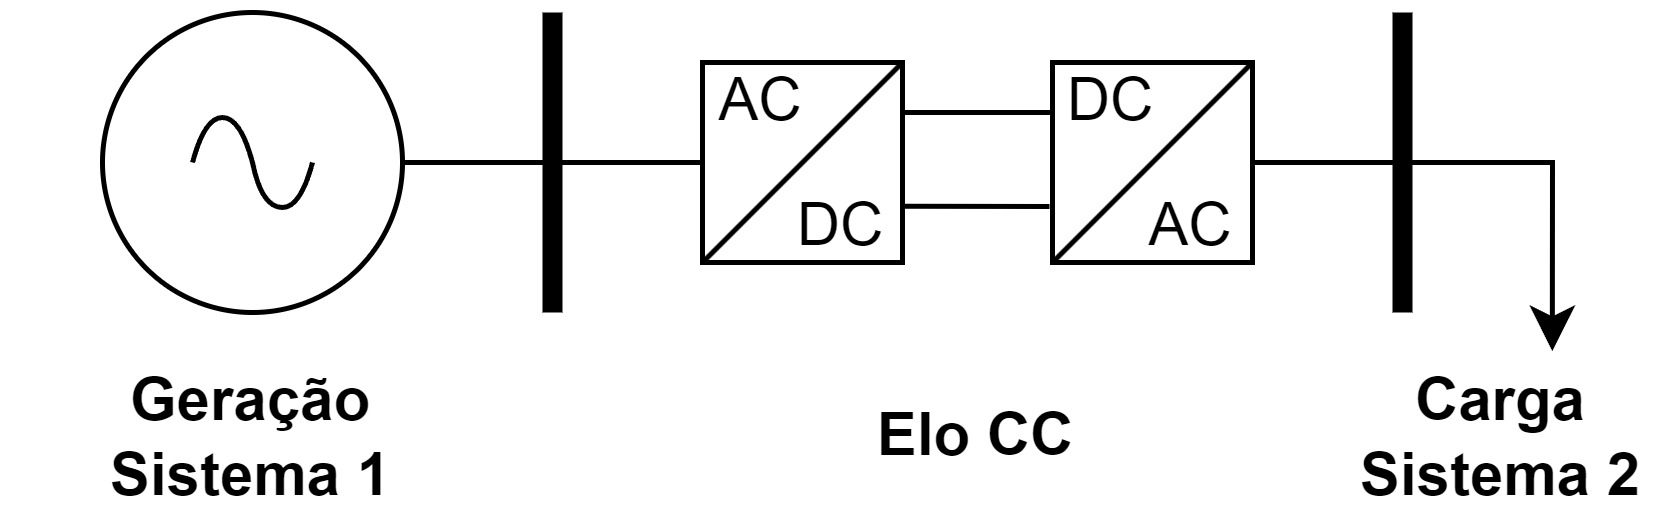

The diagram above was exported from draw.io. Its source (the exported page's mxGraphModel, read from the mxfile embedded in the PNG):
<mxGraphModel dx="1662" dy="697" grid="1" gridSize="10" guides="1" tooltips="1" connect="1" arrows="1" fold="1" page="1" pageScale="1" pageWidth="827" pageHeight="1169" math="0" shadow="0">
  <root>
    <mxCell id="0" />
    <mxCell id="1" parent="0" />
    <mxCell id="yvRSZyyJFCd0Ih58iO9N-1" style="edgeStyle=orthogonalEdgeStyle;rounded=0;orthogonalLoop=1;jettySize=auto;html=1;fontSize=12;endArrow=none;endFill=0;" parent="1" edge="1">
      <mxGeometry relative="1" as="geometry">
        <mxPoint x="230" y="210" as="targetPoint" />
        <mxPoint x="200" y="210" as="sourcePoint" />
      </mxGeometry>
    </mxCell>
    <mxCell id="yvRSZyyJFCd0Ih58iO9N-2" style="edgeStyle=orthogonalEdgeStyle;rounded=0;orthogonalLoop=1;jettySize=auto;html=1;exitX=1;exitY=0.5;exitDx=0;exitDy=0;exitPerimeter=0;endArrow=none;endFill=0;strokeWidth=1;" parent="1" source="yvRSZyyJFCd0Ih58iO9N-3" edge="1">
      <mxGeometry relative="1" as="geometry">
        <mxPoint x="200" y="210" as="targetPoint" />
      </mxGeometry>
    </mxCell>
    <mxCell id="yvRSZyyJFCd0Ih58iO9N-3" value="" style="pointerEvents=1;verticalLabelPosition=bottom;shadow=0;dashed=0;align=center;html=1;verticalAlign=top;shape=mxgraph.electrical.signal_sources.source;aspect=fixed;points=[[0.5,0,0],[1,0.5,0],[0.5,1,0],[0,0.5,0]];elSignalType=ac;" parent="1" vertex="1">
      <mxGeometry x="110" y="180" width="60" height="60" as="geometry" />
    </mxCell>
    <mxCell id="yvRSZyyJFCd0Ih58iO9N-4" value="" style="group" parent="1" connectable="0" vertex="1">
      <mxGeometry x="230" y="190" width="40" height="40" as="geometry" />
    </mxCell>
    <mxCell id="yvRSZyyJFCd0Ih58iO9N-5" value="" style="whiteSpace=wrap;html=1;aspect=fixed;" parent="yvRSZyyJFCd0Ih58iO9N-4" vertex="1">
      <mxGeometry width="40" height="40" as="geometry" />
    </mxCell>
    <mxCell id="yvRSZyyJFCd0Ih58iO9N-6" value="" style="endArrow=none;html=1;rounded=0;exitX=0;exitY=1;exitDx=0;exitDy=0;entryX=1;entryY=0;entryDx=0;entryDy=0;" parent="yvRSZyyJFCd0Ih58iO9N-4" source="yvRSZyyJFCd0Ih58iO9N-5" target="yvRSZyyJFCd0Ih58iO9N-5" edge="1">
      <mxGeometry width="50" height="50" relative="1" as="geometry">
        <mxPoint x="10" y="35" as="sourcePoint" />
        <mxPoint x="35" y="10" as="targetPoint" />
      </mxGeometry>
    </mxCell>
    <mxCell id="yvRSZyyJFCd0Ih58iO9N-7" value="&lt;font style=&quot;font-size: 12px;&quot;&gt;AC&lt;/font&gt;" style="text;html=1;strokeColor=none;fillColor=none;align=center;verticalAlign=middle;whiteSpace=wrap;rounded=0;" parent="yvRSZyyJFCd0Ih58iO9N-4" vertex="1">
      <mxGeometry width="24" height="15" as="geometry" />
    </mxCell>
    <mxCell id="yvRSZyyJFCd0Ih58iO9N-8" value="&lt;font style=&quot;font-size: 12px;&quot;&gt;DC&lt;/font&gt;" style="text;html=1;strokeColor=none;fillColor=none;align=center;verticalAlign=middle;whiteSpace=wrap;rounded=0;" parent="yvRSZyyJFCd0Ih58iO9N-4" vertex="1">
      <mxGeometry x="16" y="25" width="24" height="15" as="geometry" />
    </mxCell>
    <mxCell id="yvRSZyyJFCd0Ih58iO9N-9" value="" style="group" parent="1" connectable="0" vertex="1">
      <mxGeometry x="300" y="190" width="40" height="40" as="geometry" />
    </mxCell>
    <mxCell id="yvRSZyyJFCd0Ih58iO9N-10" value="" style="whiteSpace=wrap;html=1;aspect=fixed;" parent="yvRSZyyJFCd0Ih58iO9N-9" vertex="1">
      <mxGeometry width="40" height="40" as="geometry" />
    </mxCell>
    <mxCell id="yvRSZyyJFCd0Ih58iO9N-11" value="" style="endArrow=none;html=1;rounded=0;exitX=0;exitY=1;exitDx=0;exitDy=0;entryX=1;entryY=0;entryDx=0;entryDy=0;" parent="yvRSZyyJFCd0Ih58iO9N-9" source="yvRSZyyJFCd0Ih58iO9N-10" target="yvRSZyyJFCd0Ih58iO9N-10" edge="1">
      <mxGeometry width="50" height="50" relative="1" as="geometry">
        <mxPoint x="10" y="35" as="sourcePoint" />
        <mxPoint x="35" y="10" as="targetPoint" />
      </mxGeometry>
    </mxCell>
    <mxCell id="yvRSZyyJFCd0Ih58iO9N-12" value="&lt;font style=&quot;font-size: 12px;&quot;&gt;DC&lt;/font&gt;" style="text;html=1;strokeColor=none;fillColor=none;align=center;verticalAlign=middle;whiteSpace=wrap;rounded=0;" parent="yvRSZyyJFCd0Ih58iO9N-9" vertex="1">
      <mxGeometry width="24" height="15" as="geometry" />
    </mxCell>
    <mxCell id="yvRSZyyJFCd0Ih58iO9N-13" value="&lt;font style=&quot;font-size: 12px;&quot;&gt;AC&lt;/font&gt;" style="text;html=1;strokeColor=none;fillColor=none;align=center;verticalAlign=middle;whiteSpace=wrap;rounded=0;" parent="yvRSZyyJFCd0Ih58iO9N-9" vertex="1">
      <mxGeometry x="16" y="25" width="24" height="15" as="geometry" />
    </mxCell>
    <mxCell id="yvRSZyyJFCd0Ih58iO9N-14" style="edgeStyle=orthogonalEdgeStyle;rounded=0;orthogonalLoop=1;jettySize=auto;html=1;exitX=1;exitY=0.25;exitDx=0;exitDy=0;entryX=-0.008;entryY=0.647;entryDx=0;entryDy=0;entryPerimeter=0;fontSize=12;endArrow=none;endFill=0;" parent="1" source="yvRSZyyJFCd0Ih58iO9N-5" target="yvRSZyyJFCd0Ih58iO9N-12" edge="1">
      <mxGeometry relative="1" as="geometry" />
    </mxCell>
    <mxCell id="yvRSZyyJFCd0Ih58iO9N-15" style="edgeStyle=orthogonalEdgeStyle;rounded=0;orthogonalLoop=1;jettySize=auto;html=1;exitX=1;exitY=0.25;exitDx=0;exitDy=0;entryX=-0.015;entryY=0.698;entryDx=0;entryDy=0;entryPerimeter=0;fontSize=12;endArrow=none;endFill=0;" parent="1" source="yvRSZyyJFCd0Ih58iO9N-8" target="yvRSZyyJFCd0Ih58iO9N-10" edge="1">
      <mxGeometry relative="1" as="geometry" />
    </mxCell>
    <mxCell id="yvRSZyyJFCd0Ih58iO9N-16" value="" style="endArrow=classic;html=1;rounded=0;fontSize=12;entryX=0.666;entryY=-0.076;entryDx=0;entryDy=0;entryPerimeter=0;" parent="1" target="yvRSZyyJFCd0Ih58iO9N-18" edge="1">
      <mxGeometry width="50" height="50" relative="1" as="geometry">
        <mxPoint x="400" y="209.5" as="sourcePoint" />
        <mxPoint x="400" y="240" as="targetPoint" />
        <Array as="points" />
      </mxGeometry>
    </mxCell>
    <mxCell id="yvRSZyyJFCd0Ih58iO9N-17" value="&lt;b&gt;Geração&lt;br&gt;Sistema 1&lt;br&gt;&lt;/b&gt;" style="text;html=1;strokeColor=none;fillColor=none;align=center;verticalAlign=middle;whiteSpace=wrap;rounded=0;" parent="1" vertex="1">
      <mxGeometry x="90" y="250" width="100" height="30" as="geometry" />
    </mxCell>
    <mxCell id="yvRSZyyJFCd0Ih58iO9N-18" value="&lt;b&gt;Carga&lt;br&gt;Sistema 2&lt;br&gt;&lt;/b&gt;" style="text;html=1;strokeColor=none;fillColor=none;align=center;verticalAlign=middle;whiteSpace=wrap;rounded=0;" parent="1" vertex="1">
      <mxGeometry x="360" y="250" width="60" height="30" as="geometry" />
    </mxCell>
    <mxCell id="yvRSZyyJFCd0Ih58iO9N-19" value="&lt;b&gt;Elo CC&lt;/b&gt;" style="text;html=1;strokeColor=none;fillColor=none;align=center;verticalAlign=middle;whiteSpace=wrap;rounded=0;" parent="1" vertex="1">
      <mxGeometry x="255" y="250" width="60" height="30" as="geometry" />
    </mxCell>
    <mxCell id="yvRSZyyJFCd0Ih58iO9N-20" value="" style="endArrow=none;html=1;rounded=0;strokeWidth=4;" parent="1" edge="1">
      <mxGeometry width="50" height="50" relative="1" as="geometry">
        <mxPoint x="200" y="239.9999999999999" as="sourcePoint" />
        <mxPoint x="200" y="180" as="targetPoint" />
      </mxGeometry>
    </mxCell>
    <mxCell id="yvRSZyyJFCd0Ih58iO9N-21" value="" style="endArrow=none;html=1;rounded=0;strokeWidth=4;" parent="1" edge="1">
      <mxGeometry width="50" height="50" relative="1" as="geometry">
        <mxPoint x="370" y="239.9999999999999" as="sourcePoint" />
        <mxPoint x="370" y="180" as="targetPoint" />
      </mxGeometry>
    </mxCell>
    <mxCell id="yvRSZyyJFCd0Ih58iO9N-22" style="edgeStyle=orthogonalEdgeStyle;rounded=0;orthogonalLoop=1;jettySize=auto;html=1;exitX=1;exitY=0.5;exitDx=0;exitDy=0;endArrow=none;endFill=0;strokeWidth=1;" parent="1" source="yvRSZyyJFCd0Ih58iO9N-10" edge="1">
      <mxGeometry relative="1" as="geometry">
        <mxPoint x="400" y="210" as="targetPoint" />
      </mxGeometry>
    </mxCell>
  </root>
</mxGraphModel>